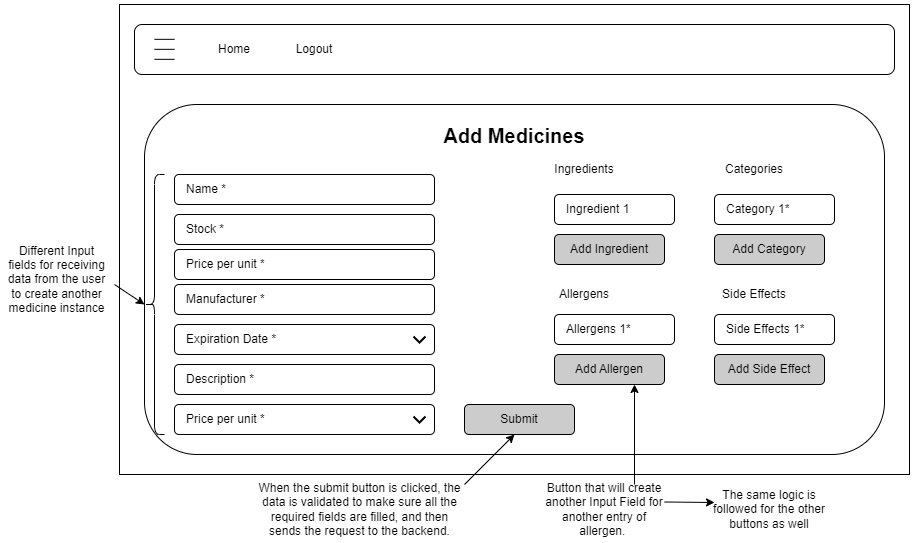

The diagram above was exported from draw.io. Its source (the exported page's mxGraphModel, read from the mxfile embedded in the PNG):
<mxGraphModel dx="1050" dy="655" grid="1" gridSize="10" guides="1" tooltips="1" connect="1" arrows="1" fold="1" page="1" pageScale="1" pageWidth="850" pageHeight="1100" math="0" shadow="0">
  <root>
    <mxCell id="0" />
    <mxCell id="1" parent="0" />
    <mxCell id="nry7JoKtRvL3NIZeIg0n-1" value="" style="rounded=0;whiteSpace=wrap;html=1;" vertex="1" parent="1">
      <mxGeometry x="125" y="120" width="790" height="470" as="geometry" />
    </mxCell>
    <mxCell id="nry7JoKtRvL3NIZeIg0n-2" value="" style="rounded=1;whiteSpace=wrap;html=1;" vertex="1" parent="1">
      <mxGeometry x="140" y="140" width="760" height="50" as="geometry" />
    </mxCell>
    <mxCell id="nry7JoKtRvL3NIZeIg0n-3" value="" style="endArrow=none;html=1;rounded=0;" edge="1" parent="1">
      <mxGeometry width="50" height="50" relative="1" as="geometry">
        <mxPoint x="160" y="154.83" as="sourcePoint" />
        <mxPoint x="180" y="154.83" as="targetPoint" />
      </mxGeometry>
    </mxCell>
    <mxCell id="nry7JoKtRvL3NIZeIg0n-4" value="" style="endArrow=none;html=1;rounded=0;" edge="1" parent="1">
      <mxGeometry width="50" height="50" relative="1" as="geometry">
        <mxPoint x="160" y="164.83" as="sourcePoint" />
        <mxPoint x="180" y="164.83" as="targetPoint" />
      </mxGeometry>
    </mxCell>
    <mxCell id="nry7JoKtRvL3NIZeIg0n-5" value="" style="endArrow=none;html=1;rounded=0;" edge="1" parent="1">
      <mxGeometry width="50" height="50" relative="1" as="geometry">
        <mxPoint x="160" y="174.83" as="sourcePoint" />
        <mxPoint x="180" y="174.83" as="targetPoint" />
      </mxGeometry>
    </mxCell>
    <mxCell id="nry7JoKtRvL3NIZeIg0n-6" value="Home" style="text;html=1;align=center;verticalAlign=middle;whiteSpace=wrap;rounded=0;" vertex="1" parent="1">
      <mxGeometry x="210" y="150" width="60" height="30" as="geometry" />
    </mxCell>
    <mxCell id="nry7JoKtRvL3NIZeIg0n-7" value="Logout" style="text;html=1;align=center;verticalAlign=middle;whiteSpace=wrap;rounded=0;" vertex="1" parent="1">
      <mxGeometry x="290" y="150" width="60" height="30" as="geometry" />
    </mxCell>
    <mxCell id="nry7JoKtRvL3NIZeIg0n-8" value="" style="rounded=1;whiteSpace=wrap;html=1;" vertex="1" parent="1">
      <mxGeometry x="150" y="220" width="740" height="350" as="geometry" />
    </mxCell>
    <mxCell id="nry7JoKtRvL3NIZeIg0n-51" value="&lt;h1 style=&quot;margin-top: 0px;&quot;&gt;&lt;font style=&quot;font-size: 20px;&quot;&gt;Add Medicines&lt;/font&gt;&lt;/h1&gt;" style="text;html=1;whiteSpace=wrap;overflow=hidden;rounded=0;align=center;" vertex="1" parent="1">
      <mxGeometry x="430" y="230" width="180" height="40" as="geometry" />
    </mxCell>
    <mxCell id="nry7JoKtRvL3NIZeIg0n-56" value="" style="rounded=1;whiteSpace=wrap;html=1;" vertex="1" parent="1">
      <mxGeometry x="180" y="365" width="260" height="30" as="geometry" />
    </mxCell>
    <mxCell id="nry7JoKtRvL3NIZeIg0n-57" value="Price per unit *" style="text;html=1;align=left;verticalAlign=middle;whiteSpace=wrap;rounded=0;" vertex="1" parent="1">
      <mxGeometry x="190" y="365" width="250" height="30" as="geometry" />
    </mxCell>
    <mxCell id="nry7JoKtRvL3NIZeIg0n-58" value="" style="rounded=1;whiteSpace=wrap;html=1;" vertex="1" parent="1">
      <mxGeometry x="180" y="330" width="260" height="30" as="geometry" />
    </mxCell>
    <mxCell id="nry7JoKtRvL3NIZeIg0n-59" value="Stock *" style="text;html=1;align=left;verticalAlign=middle;whiteSpace=wrap;rounded=0;" vertex="1" parent="1">
      <mxGeometry x="190" y="330" width="250" height="30" as="geometry" />
    </mxCell>
    <mxCell id="nry7JoKtRvL3NIZeIg0n-60" value="" style="rounded=1;whiteSpace=wrap;html=1;" vertex="1" parent="1">
      <mxGeometry x="180" y="290" width="260" height="30" as="geometry" />
    </mxCell>
    <mxCell id="nry7JoKtRvL3NIZeIg0n-61" value="Name *" style="text;html=1;align=left;verticalAlign=middle;whiteSpace=wrap;rounded=0;" vertex="1" parent="1">
      <mxGeometry x="190" y="290" width="250" height="30" as="geometry" />
    </mxCell>
    <mxCell id="nry7JoKtRvL3NIZeIg0n-62" value="" style="rounded=1;whiteSpace=wrap;html=1;" vertex="1" parent="1">
      <mxGeometry x="180" y="400" width="260" height="30" as="geometry" />
    </mxCell>
    <mxCell id="nry7JoKtRvL3NIZeIg0n-63" value="Manufacturer *&lt;span style=&quot;color: rgba(0, 0, 0, 0); font-family: monospace; font-size: 0px; text-wrap: nowrap;&quot;&gt;%3CmxGraphModel%3E%3Croot%3E%3CmxCell%20id%3D%220%22%2F%3E%3CmxCell%20id%3D%221%22%20parent%3D%220%22%2F%3E%3CmxCell%20id%3D%222%22%20value%3D%22%22%20style%3D%22rounded%3D1%3BwhiteSpace%3Dwrap%3Bhtml%3D1%3B%22%20vertex%3D%221%22%20parent%3D%221%22%3E%3CmxGeometry%20x%3D%22180%22%20y%3D%22365%22%20width%3D%22260%22%20height%3D%2230%22%20as%3D%22geometry%22%2F%3E%3C%2FmxCell%3E%3CmxCell%20id%3D%223%22%20value%3D%22Price%20per%20unit%26amp%3Bnbsp%3B%22%20style%3D%22text%3Bhtml%3D1%3Balign%3Dleft%3BverticalAlign%3Dmiddle%3BwhiteSpace%3Dwrap%3Brounded%3D0%3B%22%20vertex%3D%221%22%20parent%3D%221%22%3E%3CmxGeometry%20x%3D%22190%22%20y%3D%22365%22%20width%3D%22250%22%20height%3D%2230%22%20as%3D%22geometry%22%2F%3E%3C%2FmxCell%3E%3C%2Froot%3E%3C%2FmxGraphModel%3E&lt;/span&gt;&lt;span style=&quot;color: rgba(0, 0, 0, 0); font-family: monospace; font-size: 0px; text-wrap: nowrap;&quot;&gt;%3CmxGraphModel%3E%3Croot%3E%3CmxCell%20id%3D%220%22%2F%3E%3CmxCell%20id%3D%221%22%20parent%3D%220%22%2F%3E%3CmxCell%20id%3D%222%22%20value%3D%22%22%20style%3D%22rounded%3D1%3BwhiteSpace%3Dwrap%3Bhtml%3D1%3B%22%20vertex%3D%221%22%20parent%3D%221%22%3E%3CmxGeometry%20x%3D%22180%22%20y%3D%22365%22%20width%3D%22260%22%20height%3D%2230%22%20as%3D%22geometry%22%2F%3E%3C%2FmxCell%3E%3CmxCell%20id%3D%223%22%20value%3D%22Price%20per%20unit%26amp%3Bnbsp%3B%22%20style%3D%22text%3Bhtml%3D1%3Balign%3Dleft%3BverticalAlign%3Dmiddle%3BwhiteSpace%3Dwrap%3Brounded%3D0%3B%22%20vertex%3D%221%22%20parent%3D%221%22%3E%3CmxGeometry%20x%3D%22190%22%20y%3D%22365%22%20width%3D%22250%22%20height%3D%2230%22%20as%3D%22geometry%22%2F%3E%3C%2FmxCell%3E%3C%2Froot%3E%3C%2FmxGraphModel%3E&lt;/span&gt;" style="text;html=1;align=left;verticalAlign=middle;whiteSpace=wrap;rounded=0;" vertex="1" parent="1">
      <mxGeometry x="190" y="400" width="250" height="30" as="geometry" />
    </mxCell>
    <mxCell id="nry7JoKtRvL3NIZeIg0n-64" value="" style="rounded=1;whiteSpace=wrap;html=1;" vertex="1" parent="1">
      <mxGeometry x="180" y="440" width="260" height="30" as="geometry" />
    </mxCell>
    <mxCell id="nry7JoKtRvL3NIZeIg0n-65" value="Expiration Date *" style="text;html=1;align=left;verticalAlign=middle;whiteSpace=wrap;rounded=0;" vertex="1" parent="1">
      <mxGeometry x="190" y="440" width="250" height="30" as="geometry" />
    </mxCell>
    <mxCell id="nry7JoKtRvL3NIZeIg0n-66" value="" style="rounded=1;whiteSpace=wrap;html=1;" vertex="1" parent="1">
      <mxGeometry x="180" y="480" width="260" height="30" as="geometry" />
    </mxCell>
    <mxCell id="nry7JoKtRvL3NIZeIg0n-67" value="Description *" style="text;html=1;align=left;verticalAlign=middle;whiteSpace=wrap;rounded=0;" vertex="1" parent="1">
      <mxGeometry x="190" y="480" width="250" height="30" as="geometry" />
    </mxCell>
    <mxCell id="nry7JoKtRvL3NIZeIg0n-68" value="" style="rounded=1;whiteSpace=wrap;html=1;" vertex="1" parent="1">
      <mxGeometry x="180" y="520" width="260" height="30" as="geometry" />
    </mxCell>
    <mxCell id="nry7JoKtRvL3NIZeIg0n-69" value="Price per unit *" style="text;html=1;align=left;verticalAlign=middle;whiteSpace=wrap;rounded=0;" vertex="1" parent="1">
      <mxGeometry x="190" y="520" width="250" height="30" as="geometry" />
    </mxCell>
    <mxCell id="nry7JoKtRvL3NIZeIg0n-70" value="" style="html=1;verticalLabelPosition=bottom;labelBackgroundColor=#ffffff;verticalAlign=top;shadow=0;dashed=0;strokeWidth=2;shape=mxgraph.ios7.misc.down;strokeColor=#000000;" vertex="1" parent="1">
      <mxGeometry x="419" y="532" width="12" height="6" as="geometry" />
    </mxCell>
    <mxCell id="nry7JoKtRvL3NIZeIg0n-71" value="" style="html=1;verticalLabelPosition=bottom;labelBackgroundColor=#ffffff;verticalAlign=top;shadow=0;dashed=0;strokeWidth=2;shape=mxgraph.ios7.misc.down;strokeColor=#000000;" vertex="1" parent="1">
      <mxGeometry x="419" y="452" width="12" height="6" as="geometry" />
    </mxCell>
    <mxCell id="nry7JoKtRvL3NIZeIg0n-73" value="Ingredients" style="text;html=1;align=center;verticalAlign=middle;whiteSpace=wrap;rounded=0;" vertex="1" parent="1">
      <mxGeometry x="560" y="270" width="60" height="30" as="geometry" />
    </mxCell>
    <mxCell id="nry7JoKtRvL3NIZeIg0n-74" value="Categories" style="text;html=1;align=center;verticalAlign=middle;whiteSpace=wrap;rounded=0;" vertex="1" parent="1">
      <mxGeometry x="730" y="270" width="60" height="30" as="geometry" />
    </mxCell>
    <mxCell id="nry7JoKtRvL3NIZeIg0n-75" value="Allergens" style="text;html=1;align=center;verticalAlign=middle;whiteSpace=wrap;rounded=0;" vertex="1" parent="1">
      <mxGeometry x="560" y="395" width="60" height="30" as="geometry" />
    </mxCell>
    <mxCell id="nry7JoKtRvL3NIZeIg0n-76" value="Side Effects" style="text;html=1;align=center;verticalAlign=middle;whiteSpace=wrap;rounded=0;" vertex="1" parent="1">
      <mxGeometry x="720" y="395" width="80" height="30" as="geometry" />
    </mxCell>
    <mxCell id="nry7JoKtRvL3NIZeIg0n-77" value="" style="rounded=1;whiteSpace=wrap;html=1;" vertex="1" parent="1">
      <mxGeometry x="560" y="310" width="120" height="30" as="geometry" />
    </mxCell>
    <mxCell id="nry7JoKtRvL3NIZeIg0n-78" value="Ingredient 1" style="text;html=1;align=left;verticalAlign=middle;whiteSpace=wrap;rounded=0;" vertex="1" parent="1">
      <mxGeometry x="570" y="310" width="100" height="30" as="geometry" />
    </mxCell>
    <mxCell id="nry7JoKtRvL3NIZeIg0n-89" value="" style="rounded=1;whiteSpace=wrap;html=1;" vertex="1" parent="1">
      <mxGeometry x="720" y="310" width="120" height="30" as="geometry" />
    </mxCell>
    <mxCell id="nry7JoKtRvL3NIZeIg0n-90" value="Category 1*" style="text;html=1;align=left;verticalAlign=middle;whiteSpace=wrap;rounded=0;" vertex="1" parent="1">
      <mxGeometry x="730" y="310" width="100" height="30" as="geometry" />
    </mxCell>
    <mxCell id="nry7JoKtRvL3NIZeIg0n-91" value="" style="rounded=1;whiteSpace=wrap;html=1;" vertex="1" parent="1">
      <mxGeometry x="560" y="430" width="120" height="30" as="geometry" />
    </mxCell>
    <mxCell id="nry7JoKtRvL3NIZeIg0n-92" value="Allergens 1*" style="text;html=1;align=left;verticalAlign=middle;whiteSpace=wrap;rounded=0;" vertex="1" parent="1">
      <mxGeometry x="570" y="430" width="100" height="30" as="geometry" />
    </mxCell>
    <mxCell id="nry7JoKtRvL3NIZeIg0n-95" value="" style="rounded=1;whiteSpace=wrap;html=1;" vertex="1" parent="1">
      <mxGeometry x="720" y="430" width="120" height="30" as="geometry" />
    </mxCell>
    <mxCell id="nry7JoKtRvL3NIZeIg0n-96" value="Side Effects 1*" style="text;html=1;align=left;verticalAlign=middle;whiteSpace=wrap;rounded=0;" vertex="1" parent="1">
      <mxGeometry x="730" y="430" width="100" height="30" as="geometry" />
    </mxCell>
    <mxCell id="nry7JoKtRvL3NIZeIg0n-97" value="Add Ingredient" style="rounded=1;whiteSpace=wrap;html=1;fillColor=#CCCCCC;strokeColor=#000000;" vertex="1" parent="1">
      <mxGeometry x="560" y="350" width="110" height="30" as="geometry" />
    </mxCell>
    <mxCell id="nry7JoKtRvL3NIZeIg0n-98" value="Add Category&lt;span style=&quot;color: rgba(0, 0, 0, 0); font-family: monospace; font-size: 0px; text-align: start; text-wrap: nowrap;&quot;&gt;%3CmxGraphModel%3E%3Croot%3E%3CmxCell%20id%3D%220%22%2F%3E%3CmxCell%20id%3D%221%22%20parent%3D%220%22%2F%3E%3CmxCell%20id%3D%222%22%20value%3D%22Add%20Ingredient%22%20style%3D%22rounded%3D1%3BwhiteSpace%3Dwrap%3Bhtml%3D1%3BfillColor%3D%23CCCCCC%3BstrokeColor%3D%23000000%3B%22%20vertex%3D%221%22%20parent%3D%221%22%3E%3CmxGeometry%20x%3D%22560%22%20y%3D%22350%22%20width%3D%22110%22%20height%3D%2230%22%20as%3D%22geometry%22%2F%3E%3C%2FmxCell%3E%3C%2Froot%3E%3C%2FmxGraphModel%3E&lt;/span&gt;" style="rounded=1;whiteSpace=wrap;html=1;fillColor=#CCCCCC;strokeColor=#000000;" vertex="1" parent="1">
      <mxGeometry x="720" y="350" width="110" height="30" as="geometry" />
    </mxCell>
    <mxCell id="nry7JoKtRvL3NIZeIg0n-99" value="Add Allergen" style="rounded=1;whiteSpace=wrap;html=1;fillColor=#CCCCCC;strokeColor=#000000;" vertex="1" parent="1">
      <mxGeometry x="560" y="470" width="110" height="30" as="geometry" />
    </mxCell>
    <mxCell id="nry7JoKtRvL3NIZeIg0n-100" value="Add Side Effect" style="rounded=1;whiteSpace=wrap;html=1;fillColor=#CCCCCC;strokeColor=#000000;" vertex="1" parent="1">
      <mxGeometry x="720" y="470" width="110" height="30" as="geometry" />
    </mxCell>
    <mxCell id="nry7JoKtRvL3NIZeIg0n-101" value="Submit" style="rounded=1;whiteSpace=wrap;html=1;fillColor=#CCCCCC;strokeColor=#000000;" vertex="1" parent="1">
      <mxGeometry x="470" y="520" width="110" height="30" as="geometry" />
    </mxCell>
    <mxCell id="nry7JoKtRvL3NIZeIg0n-102" value="" style="shape=curlyBracket;whiteSpace=wrap;html=1;rounded=1;labelPosition=left;verticalLabelPosition=middle;align=right;verticalAlign=middle;" vertex="1" parent="1">
      <mxGeometry x="150" y="290" width="20" height="260" as="geometry" />
    </mxCell>
    <mxCell id="nry7JoKtRvL3NIZeIg0n-103" value="" style="endArrow=classic;html=1;rounded=0;" edge="1" parent="1">
      <mxGeometry width="50" height="50" relative="1" as="geometry">
        <mxPoint x="120" y="400" as="sourcePoint" />
        <mxPoint x="150" y="420" as="targetPoint" />
      </mxGeometry>
    </mxCell>
    <mxCell id="nry7JoKtRvL3NIZeIg0n-104" value="Different Input fields for receiving data from the user to create another medicine instance" style="text;html=1;align=center;verticalAlign=middle;whiteSpace=wrap;rounded=0;" vertex="1" parent="1">
      <mxGeometry x="10" y="380" width="105" height="30" as="geometry" />
    </mxCell>
    <mxCell id="nry7JoKtRvL3NIZeIg0n-105" value="" style="endArrow=classic;html=1;rounded=0;" edge="1" parent="1">
      <mxGeometry width="50" height="50" relative="1" as="geometry">
        <mxPoint x="640" y="600" as="sourcePoint" />
        <mxPoint x="640" y="500" as="targetPoint" />
      </mxGeometry>
    </mxCell>
    <mxCell id="nry7JoKtRvL3NIZeIg0n-106" value="Button that will create another Input Field for another entry of allergen.&amp;nbsp;" style="text;html=1;align=center;verticalAlign=middle;whiteSpace=wrap;rounded=0;" vertex="1" parent="1">
      <mxGeometry x="550" y="610" width="120" height="30" as="geometry" />
    </mxCell>
    <mxCell id="nry7JoKtRvL3NIZeIg0n-107" value="" style="endArrow=classic;html=1;rounded=0;exitX=1;exitY=0.25;exitDx=0;exitDy=0;" edge="1" parent="1" source="nry7JoKtRvL3NIZeIg0n-106">
      <mxGeometry width="50" height="50" relative="1" as="geometry">
        <mxPoint x="710" y="650" as="sourcePoint" />
        <mxPoint x="720" y="618" as="targetPoint" />
      </mxGeometry>
    </mxCell>
    <mxCell id="nry7JoKtRvL3NIZeIg0n-108" value="The same logic is followed for the other buttons as well" style="text;html=1;align=center;verticalAlign=middle;whiteSpace=wrap;rounded=0;" vertex="1" parent="1">
      <mxGeometry x="715" y="610" width="120" height="30" as="geometry" />
    </mxCell>
    <mxCell id="nry7JoKtRvL3NIZeIg0n-110" value="" style="endArrow=classic;html=1;rounded=0;" edge="1" parent="1">
      <mxGeometry width="50" height="50" relative="1" as="geometry">
        <mxPoint x="470" y="600" as="sourcePoint" />
        <mxPoint x="520" y="550" as="targetPoint" />
      </mxGeometry>
    </mxCell>
    <mxCell id="nry7JoKtRvL3NIZeIg0n-111" value="When the submit button is clicked, the data is validated to make sure all the required fields are filled, and then sends the request to the backend." style="text;html=1;align=center;verticalAlign=middle;whiteSpace=wrap;rounded=0;" vertex="1" parent="1">
      <mxGeometry x="261" y="610" width="209" height="30" as="geometry" />
    </mxCell>
  </root>
</mxGraphModel>